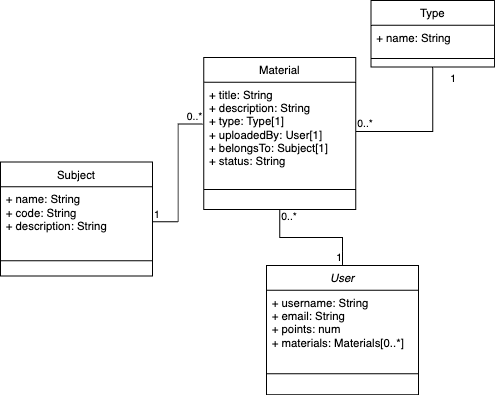

The diagram above was exported from draw.io. Its source (the exported page's mxGraphModel, read from the mxfile embedded in the PNG):
<mxGraphModel dx="979" dy="770" grid="1" gridSize="10" guides="1" tooltips="1" connect="1" arrows="1" fold="1" page="1" pageScale="1" pageWidth="827" pageHeight="1169" math="0" shadow="0">
  <root>
    <mxCell id="WIyWlLk6GJQsqaUBKTNV-0" />
    <mxCell id="WIyWlLk6GJQsqaUBKTNV-1" parent="WIyWlLk6GJQsqaUBKTNV-0" />
    <mxCell id="zkfFHV4jXpPFQw0GAbJ--0" value="User" style="swimlane;fontStyle=2;align=center;verticalAlign=top;childLayout=stackLayout;horizontal=1;startSize=26;horizontalStack=0;resizeParent=1;resizeLast=0;collapsible=1;marginBottom=0;rounded=0;shadow=0;strokeWidth=1;" parent="WIyWlLk6GJQsqaUBKTNV-1" vertex="1">
      <mxGeometry x="400" y="449" width="160" height="136" as="geometry">
        <mxRectangle x="230" y="140" width="160" height="26" as="alternateBounds" />
      </mxGeometry>
    </mxCell>
    <mxCell id="zkfFHV4jXpPFQw0GAbJ--1" value="+ username: String&#10;+ email: String&#10;+ points: num&#10;+ materials: Materials[0..*]" style="text;align=left;verticalAlign=top;spacingLeft=4;spacingRight=4;overflow=hidden;rotatable=0;points=[[0,0.5],[1,0.5]];portConstraint=eastwest;" parent="zkfFHV4jXpPFQw0GAbJ--0" vertex="1">
      <mxGeometry y="26" width="160" height="84" as="geometry" />
    </mxCell>
    <mxCell id="zkfFHV4jXpPFQw0GAbJ--4" value="" style="line;html=1;strokeWidth=1;align=left;verticalAlign=middle;spacingTop=-1;spacingLeft=3;spacingRight=3;rotatable=0;labelPosition=right;points=[];portConstraint=eastwest;" parent="zkfFHV4jXpPFQw0GAbJ--0" vertex="1">
      <mxGeometry y="110" width="160" height="8" as="geometry" />
    </mxCell>
    <mxCell id="zkfFHV4jXpPFQw0GAbJ--6" value="Subject" style="swimlane;fontStyle=0;align=center;verticalAlign=top;childLayout=stackLayout;horizontal=1;startSize=26;horizontalStack=0;resizeParent=1;resizeLast=0;collapsible=1;marginBottom=0;rounded=0;shadow=0;strokeWidth=1;" parent="WIyWlLk6GJQsqaUBKTNV-1" vertex="1">
      <mxGeometry x="120" y="340" width="160" height="120" as="geometry">
        <mxRectangle x="130" y="380" width="160" height="26" as="alternateBounds" />
      </mxGeometry>
    </mxCell>
    <mxCell id="zkfFHV4jXpPFQw0GAbJ--7" value="+ name: String&#10;+ code: String&#10;+ description: String" style="text;align=left;verticalAlign=top;spacingLeft=4;spacingRight=4;overflow=hidden;rotatable=0;points=[[0,0.5],[1,0.5]];portConstraint=eastwest;" parent="zkfFHV4jXpPFQw0GAbJ--6" vertex="1">
      <mxGeometry y="26" width="160" height="74" as="geometry" />
    </mxCell>
    <mxCell id="zkfFHV4jXpPFQw0GAbJ--9" value="" style="line;html=1;strokeWidth=1;align=left;verticalAlign=middle;spacingTop=-1;spacingLeft=3;spacingRight=3;rotatable=0;labelPosition=right;points=[];portConstraint=eastwest;" parent="zkfFHV4jXpPFQw0GAbJ--6" vertex="1">
      <mxGeometry y="100" width="160" height="8" as="geometry" />
    </mxCell>
    <mxCell id="zkfFHV4jXpPFQw0GAbJ--13" value="Type" style="swimlane;fontStyle=0;align=center;verticalAlign=top;childLayout=stackLayout;horizontal=1;startSize=26;horizontalStack=0;resizeParent=1;resizeLast=0;collapsible=1;marginBottom=0;rounded=0;shadow=0;strokeWidth=1;" parent="WIyWlLk6GJQsqaUBKTNV-1" vertex="1">
      <mxGeometry x="510" y="170" width="130" height="70" as="geometry">
        <mxRectangle x="340" y="380" width="170" height="26" as="alternateBounds" />
      </mxGeometry>
    </mxCell>
    <mxCell id="zkfFHV4jXpPFQw0GAbJ--14" value="+ name: String" style="text;align=left;verticalAlign=top;spacingLeft=4;spacingRight=4;overflow=hidden;rotatable=0;points=[[0,0.5],[1,0.5]];portConstraint=eastwest;" parent="zkfFHV4jXpPFQw0GAbJ--13" vertex="1">
      <mxGeometry y="26" width="130" height="26" as="geometry" />
    </mxCell>
    <mxCell id="zkfFHV4jXpPFQw0GAbJ--15" value="" style="line;html=1;strokeWidth=1;align=left;verticalAlign=middle;spacingTop=-1;spacingLeft=3;spacingRight=3;rotatable=0;labelPosition=right;points=[];portConstraint=eastwest;" parent="zkfFHV4jXpPFQw0GAbJ--13" vertex="1">
      <mxGeometry y="52" width="130" height="18" as="geometry" />
    </mxCell>
    <mxCell id="zkfFHV4jXpPFQw0GAbJ--17" value="Material" style="swimlane;fontStyle=0;align=center;verticalAlign=top;childLayout=stackLayout;horizontal=1;startSize=26;horizontalStack=0;resizeParent=1;resizeLast=0;collapsible=1;marginBottom=0;rounded=0;shadow=0;strokeWidth=1;" parent="WIyWlLk6GJQsqaUBKTNV-1" vertex="1">
      <mxGeometry x="334" y="230" width="160" height="160" as="geometry">
        <mxRectangle x="550" y="140" width="160" height="26" as="alternateBounds" />
      </mxGeometry>
    </mxCell>
    <mxCell id="zkfFHV4jXpPFQw0GAbJ--18" value="+ title: String&#10;+ description: String&#10;+ type: Type[1]&#10;+ uploadedBy: User[1]&#10;+ belongsTo: Subject[1]&#10;+ status: String&#10;" style="text;align=left;verticalAlign=top;spacingLeft=4;spacingRight=4;overflow=hidden;rotatable=0;points=[[0,0.5],[1,0.5]];portConstraint=eastwest;" parent="zkfFHV4jXpPFQw0GAbJ--17" vertex="1">
      <mxGeometry y="26" width="160" height="104" as="geometry" />
    </mxCell>
    <mxCell id="zkfFHV4jXpPFQw0GAbJ--23" value="" style="line;html=1;strokeWidth=1;align=left;verticalAlign=middle;spacingTop=-1;spacingLeft=3;spacingRight=3;rotatable=0;labelPosition=right;points=[];portConstraint=eastwest;" parent="zkfFHV4jXpPFQw0GAbJ--17" vertex="1">
      <mxGeometry y="130" width="160" height="18" as="geometry" />
    </mxCell>
    <mxCell id="_FQcxTg4kSCCsP1hcv2y-3" value="" style="endArrow=none;html=1;edgeStyle=orthogonalEdgeStyle;rounded=0;exitX=0.5;exitY=1;exitDx=0;exitDy=0;" edge="1" parent="WIyWlLk6GJQsqaUBKTNV-1" source="zkfFHV4jXpPFQw0GAbJ--17" target="zkfFHV4jXpPFQw0GAbJ--0">
      <mxGeometry relative="1" as="geometry">
        <mxPoint x="400" y="400" as="sourcePoint" />
        <mxPoint x="520" y="420" as="targetPoint" />
      </mxGeometry>
    </mxCell>
    <mxCell id="_FQcxTg4kSCCsP1hcv2y-4" value="0..*" style="edgeLabel;resizable=0;html=1;align=left;verticalAlign=bottom;" connectable="0" vertex="1" parent="_FQcxTg4kSCCsP1hcv2y-3">
      <mxGeometry x="-1" relative="1" as="geometry">
        <mxPoint y="16" as="offset" />
      </mxGeometry>
    </mxCell>
    <mxCell id="_FQcxTg4kSCCsP1hcv2y-5" value="1" style="edgeLabel;resizable=0;html=1;align=right;verticalAlign=bottom;" connectable="0" vertex="1" parent="_FQcxTg4kSCCsP1hcv2y-3">
      <mxGeometry x="1" relative="1" as="geometry" />
    </mxCell>
    <mxCell id="_FQcxTg4kSCCsP1hcv2y-6" value="" style="endArrow=none;html=1;edgeStyle=orthogonalEdgeStyle;rounded=0;entryX=0.5;entryY=1;entryDx=0;entryDy=0;" edge="1" parent="WIyWlLk6GJQsqaUBKTNV-1" source="zkfFHV4jXpPFQw0GAbJ--18" target="zkfFHV4jXpPFQw0GAbJ--13">
      <mxGeometry relative="1" as="geometry">
        <mxPoint x="540" y="260" as="sourcePoint" />
        <mxPoint x="700" y="260" as="targetPoint" />
        <Array as="points" />
      </mxGeometry>
    </mxCell>
    <mxCell id="_FQcxTg4kSCCsP1hcv2y-7" value="0..*" style="edgeLabel;resizable=0;html=1;align=left;verticalAlign=bottom;" connectable="0" vertex="1" parent="_FQcxTg4kSCCsP1hcv2y-6">
      <mxGeometry x="-1" relative="1" as="geometry" />
    </mxCell>
    <mxCell id="_FQcxTg4kSCCsP1hcv2y-8" value="1" style="edgeLabel;resizable=0;html=1;align=right;verticalAlign=bottom;" connectable="0" vertex="1" parent="_FQcxTg4kSCCsP1hcv2y-6">
      <mxGeometry x="1" relative="1" as="geometry">
        <mxPoint x="25" y="20" as="offset" />
      </mxGeometry>
    </mxCell>
    <mxCell id="_FQcxTg4kSCCsP1hcv2y-9" value="" style="endArrow=none;html=1;edgeStyle=orthogonalEdgeStyle;rounded=0;entryX=-0.006;entryY=0.423;entryDx=0;entryDy=0;entryPerimeter=0;" edge="1" parent="WIyWlLk6GJQsqaUBKTNV-1" source="zkfFHV4jXpPFQw0GAbJ--7" target="zkfFHV4jXpPFQw0GAbJ--18">
      <mxGeometry relative="1" as="geometry">
        <mxPoint x="130" y="240" as="sourcePoint" />
        <mxPoint x="290" y="240" as="targetPoint" />
      </mxGeometry>
    </mxCell>
    <mxCell id="_FQcxTg4kSCCsP1hcv2y-10" value="1" style="edgeLabel;resizable=0;html=1;align=left;verticalAlign=bottom;" connectable="0" vertex="1" parent="_FQcxTg4kSCCsP1hcv2y-9">
      <mxGeometry x="-1" relative="1" as="geometry" />
    </mxCell>
    <mxCell id="_FQcxTg4kSCCsP1hcv2y-11" value="0..*" style="edgeLabel;resizable=0;html=1;align=right;verticalAlign=bottom;" connectable="0" vertex="1" parent="_FQcxTg4kSCCsP1hcv2y-9">
      <mxGeometry x="1" relative="1" as="geometry" />
    </mxCell>
  </root>
</mxGraphModel>